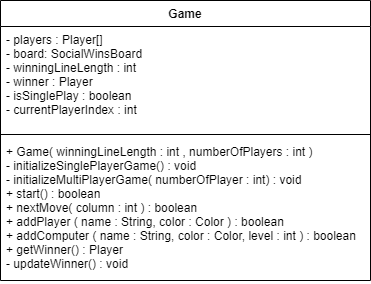

The diagram above was exported from draw.io. Its source (the exported page's mxGraphModel, read from the mxfile embedded in the PNG):
<mxGraphModel dx="1038" dy="548" grid="1" gridSize="10" guides="1" tooltips="1" connect="1" arrows="1" fold="1" page="1" pageScale="1" pageWidth="827" pageHeight="1169" math="0" shadow="0">
  <root>
    <mxCell id="0" />
    <mxCell id="1" parent="0" />
    <mxCell id="--JhH-RW035afAK8kr_2-1" value="Game&#10;" style="swimlane;fontStyle=1;align=center;verticalAlign=top;childLayout=stackLayout;horizontal=1;startSize=26;horizontalStack=0;resizeParent=1;resizeParentMax=0;resizeLast=0;collapsible=1;marginBottom=0;" vertex="1" parent="1">
      <mxGeometry x="170" y="110" width="370" height="280" as="geometry" />
    </mxCell>
    <mxCell id="--JhH-RW035afAK8kr_2-2" value="- players : Player[]&#10;- board: SocialWinsBoard&#10;- winningLineLength : int&#10;- winner : Player&#10;- isSinglePlay : boolean&#10;- currentPlayerIndex : int" style="text;strokeColor=none;fillColor=none;align=left;verticalAlign=top;spacingLeft=4;spacingRight=4;overflow=hidden;rotatable=0;points=[[0,0.5],[1,0.5]];portConstraint=eastwest;" vertex="1" parent="--JhH-RW035afAK8kr_2-1">
      <mxGeometry y="26" width="370" height="104" as="geometry" />
    </mxCell>
    <mxCell id="--JhH-RW035afAK8kr_2-3" value="" style="line;strokeWidth=1;fillColor=none;align=left;verticalAlign=middle;spacingTop=-1;spacingLeft=3;spacingRight=3;rotatable=0;labelPosition=right;points=[];portConstraint=eastwest;" vertex="1" parent="--JhH-RW035afAK8kr_2-1">
      <mxGeometry y="130" width="370" height="8" as="geometry" />
    </mxCell>
    <mxCell id="--JhH-RW035afAK8kr_2-4" value="+ Game( winningLineLength : int , numberOfPlayers : int )&#10;- initializeSinglePlayerGame() : void&#10;- initializeMultiPlayerGame( numberOfPlayer : int) : void&#10;+ start() : boolean&#10;+ nextMove( column : int ) : boolean&#10;+ addPlayer ( name : String, color : Color ) : boolean&#10;+ addComputer ( name : String, color : Color, level : int ) : boolean&#10;+ getWinner() : Player&#10;- updateWinner() : void&#10;" style="text;strokeColor=none;fillColor=none;align=left;verticalAlign=top;spacingLeft=4;spacingRight=4;overflow=hidden;rotatable=0;points=[[0,0.5],[1,0.5]];portConstraint=eastwest;" vertex="1" parent="--JhH-RW035afAK8kr_2-1">
      <mxGeometry y="138" width="370" height="142" as="geometry" />
    </mxCell>
  </root>
</mxGraphModel>